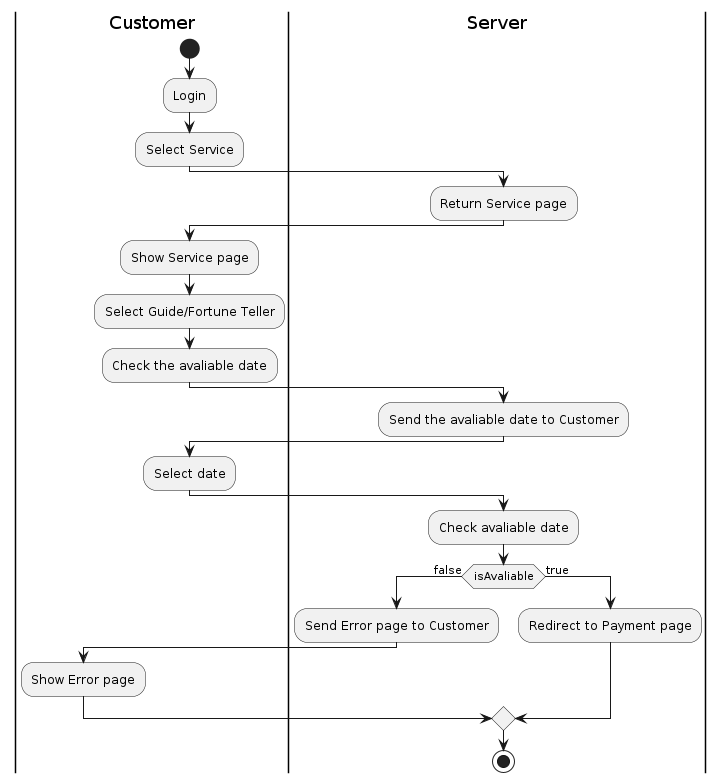

The diagram above was rendered by PlantUML. Its source (embedded in the PNG):
@startuml
|Customer|
start
:Login;
:Select Service;
|Server|
:Return Service page;
|Customer|
:Show Service page;
:Select Guide/Fortune Teller;
:Check the avaliable date;
|Server|
:Send the avaliable date to Customer;
|Customer|
:Select date;
|Server|
:Check avaliable date;
if (isAvaliable) is (false) then
	:Send Error page to Customer;
	|Customer|
	:Show Error page;
else (true)
	|Server|
	:Redirect to Payment page;
endif
stop
@enduml